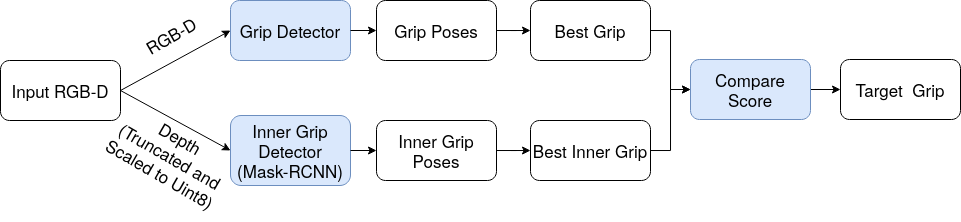

The diagram above was exported from draw.io. Its source (the exported page's mxGraphModel, read from the mxfile embedded in the PNG):
<mxGraphModel dx="793" dy="659" grid="1" gridSize="10" guides="1" tooltips="1" connect="1" arrows="1" fold="1" page="1" pageScale="1" pageWidth="850" pageHeight="1100" math="0" shadow="0">
  <root>
    <mxCell id="0" />
    <mxCell id="1" parent="0" />
    <mxCell id="2" value="Grip Detector" style="rounded=1;whiteSpace=wrap;html=1;fillColor=#dae8fc;strokeColor=#6c8ebf;fontSize=17;" vertex="1" parent="1">
      <mxGeometry x="1100" y="230" width="120" height="60" as="geometry" />
    </mxCell>
    <mxCell id="3" value="&lt;div&gt;Inner Grip Detector&lt;/div&gt;&lt;div&gt;(Mask-RCNN)&lt;br&gt;&lt;/div&gt;" style="rounded=1;whiteSpace=wrap;html=1;fillColor=#dae8fc;strokeColor=#6c8ebf;fontSize=17;" vertex="1" parent="1">
      <mxGeometry x="1100" y="345" width="120" height="70" as="geometry" />
    </mxCell>
    <mxCell id="4" value="Input RGB-D" style="rounded=1;whiteSpace=wrap;html=1;fontSize=17;" vertex="1" parent="1">
      <mxGeometry x="870" y="290" width="120" height="60" as="geometry" />
    </mxCell>
    <mxCell id="5" value="RGB-D" style="text;html=1;align=center;verticalAlign=middle;resizable=0;points=[];autosize=1;strokeColor=none;fillColor=none;fontSize=17;rotation=-30;" vertex="1" parent="1">
      <mxGeometry x="1000" y="250" width="80" height="30" as="geometry" />
    </mxCell>
    <mxCell id="6" value="&lt;div&gt;Depth&lt;/div&gt;&lt;div&gt;(Truncated and &lt;br&gt;&lt;/div&gt;&lt;div&gt;Scaled to Uint8)&lt;br&gt;&lt;/div&gt;" style="text;html=1;align=center;verticalAlign=middle;resizable=0;points=[];autosize=1;strokeColor=none;fillColor=none;fontSize=17;rotation=30;" vertex="1" parent="1">
      <mxGeometry x="970" y="350" width="140" height="70" as="geometry" />
    </mxCell>
    <mxCell id="7" value="" style="endArrow=classic;html=1;rounded=0;fontSize=17;exitX=1;exitY=0.5;exitDx=0;exitDy=0;entryX=0;entryY=0.5;entryDx=0;entryDy=0;" edge="1" source="4" target="2" parent="1">
      <mxGeometry width="50" height="50" relative="1" as="geometry">
        <mxPoint x="1030" y="570" as="sourcePoint" />
        <mxPoint x="1080" y="520" as="targetPoint" />
      </mxGeometry>
    </mxCell>
    <mxCell id="8" value="" style="endArrow=classic;html=1;rounded=0;fontSize=17;exitX=1;exitY=0.5;exitDx=0;exitDy=0;entryX=0;entryY=0.5;entryDx=0;entryDy=0;" edge="1" source="4" target="3" parent="1">
      <mxGeometry width="50" height="50" relative="1" as="geometry">
        <mxPoint x="1000" y="330" as="sourcePoint" />
        <mxPoint x="1110" y="270" as="targetPoint" />
      </mxGeometry>
    </mxCell>
    <mxCell id="9" value="" style="edgeStyle=orthogonalEdgeStyle;rounded=0;orthogonalLoop=1;jettySize=auto;html=1;fontSize=17;" edge="1" source="10" target="16" parent="1">
      <mxGeometry relative="1" as="geometry" />
    </mxCell>
    <mxCell id="10" value="&lt;div&gt;Grip Poses&lt;/div&gt;" style="rounded=1;whiteSpace=wrap;html=1;fontSize=17;" vertex="1" parent="1">
      <mxGeometry x="1246" y="230" width="120" height="60" as="geometry" />
    </mxCell>
    <mxCell id="11" value="" style="edgeStyle=orthogonalEdgeStyle;rounded=0;orthogonalLoop=1;jettySize=auto;html=1;fontSize=17;" edge="1" source="12" target="18" parent="1">
      <mxGeometry relative="1" as="geometry" />
    </mxCell>
    <mxCell id="12" value="&lt;div&gt;Inner Grip Poses&lt;/div&gt;" style="rounded=1;whiteSpace=wrap;html=1;fontSize=17;" vertex="1" parent="1">
      <mxGeometry x="1246" y="350" width="120" height="60" as="geometry" />
    </mxCell>
    <mxCell id="13" value="" style="endArrow=classic;html=1;rounded=0;fontSize=17;exitX=1;exitY=0.5;exitDx=0;exitDy=0;entryX=0;entryY=0.5;entryDx=0;entryDy=0;" edge="1" source="2" target="10" parent="1">
      <mxGeometry width="50" height="50" relative="1" as="geometry">
        <mxPoint x="1000" y="330" as="sourcePoint" />
        <mxPoint x="1110" y="270" as="targetPoint" />
      </mxGeometry>
    </mxCell>
    <mxCell id="14" value="" style="endArrow=classic;html=1;rounded=0;fontSize=17;exitX=1;exitY=0.5;exitDx=0;exitDy=0;entryX=0;entryY=0.5;entryDx=0;entryDy=0;" edge="1" source="3" target="12" parent="1">
      <mxGeometry width="50" height="50" relative="1" as="geometry">
        <mxPoint x="1230" y="270" as="sourcePoint" />
        <mxPoint x="1310" y="270" as="targetPoint" />
      </mxGeometry>
    </mxCell>
    <mxCell id="15" value="" style="edgeStyle=orthogonalEdgeStyle;rounded=0;orthogonalLoop=1;jettySize=auto;html=1;fontSize=17;" edge="1" source="16" target="21" parent="1">
      <mxGeometry relative="1" as="geometry" />
    </mxCell>
    <mxCell id="16" value="&lt;div&gt;Best Grip&lt;br&gt;&lt;/div&gt;" style="rounded=1;whiteSpace=wrap;html=1;fontSize=17;" vertex="1" parent="1">
      <mxGeometry x="1400" y="230" width="120" height="60" as="geometry" />
    </mxCell>
    <mxCell id="17" value="" style="edgeStyle=orthogonalEdgeStyle;rounded=0;orthogonalLoop=1;jettySize=auto;html=1;fontSize=17;entryX=0;entryY=0.5;entryDx=0;entryDy=0;" edge="1" source="18" target="21" parent="1">
      <mxGeometry relative="1" as="geometry" />
    </mxCell>
    <mxCell id="18" value="&lt;div&gt;Best Inner Grip&lt;br&gt;&lt;/div&gt;" style="rounded=1;whiteSpace=wrap;html=1;fontSize=17;" vertex="1" parent="1">
      <mxGeometry x="1400" y="350" width="120" height="60" as="geometry" />
    </mxCell>
    <mxCell id="19" value="Target&amp;nbsp; Grip" style="rounded=1;whiteSpace=wrap;html=1;fontSize=17;" vertex="1" parent="1">
      <mxGeometry x="1710" y="289" width="120" height="60" as="geometry" />
    </mxCell>
    <mxCell id="20" value="" style="edgeStyle=orthogonalEdgeStyle;rounded=0;orthogonalLoop=1;jettySize=auto;html=1;fontSize=17;" edge="1" source="21" target="19" parent="1">
      <mxGeometry relative="1" as="geometry" />
    </mxCell>
    <mxCell id="21" value="&lt;div&gt;Compare&lt;/div&gt;&lt;div&gt;Score&lt;br&gt;&lt;/div&gt;" style="rounded=1;whiteSpace=wrap;html=1;fillColor=#dae8fc;strokeColor=#6c8ebf;fontSize=17;" vertex="1" parent="1">
      <mxGeometry x="1560" y="289" width="120" height="60" as="geometry" />
    </mxCell>
  </root>
</mxGraphModel>